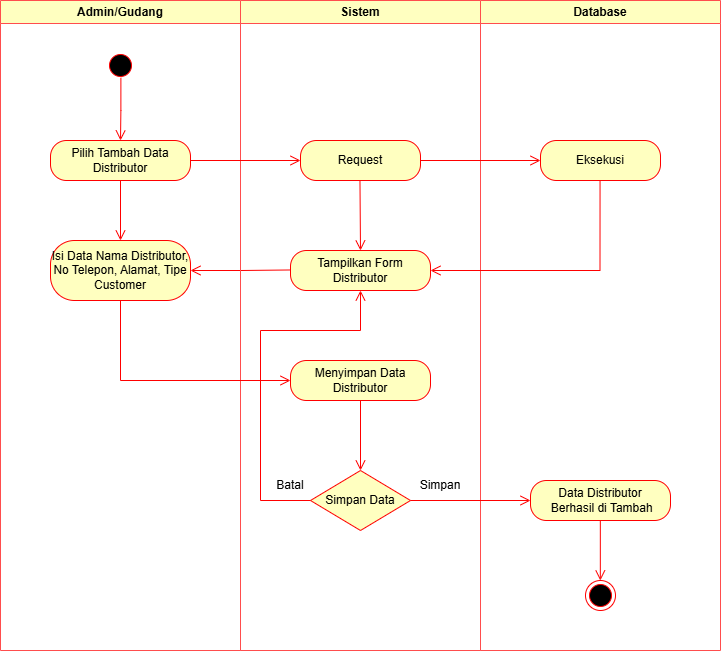

The diagram above was exported from draw.io. Its source (the exported page's mxGraphModel, read from the mxfile embedded in the PNG):
<mxGraphModel dx="849" dy="696" grid="1" gridSize="10" guides="1" tooltips="1" connect="1" arrows="1" fold="1" page="1" pageScale="1" pageWidth="827" pageHeight="1169" math="0" shadow="0">
  <root>
    <mxCell id="0" />
    <mxCell id="1" parent="0" />
    <mxCell id="ee8p8ljE517x93Yb8nL1-24" value="Admin/Gudang" style="swimlane;whiteSpace=wrap;html=1;strokeColor=#FF4D4D;fillColor=#FFFFC0;" parent="1" vertex="1">
      <mxGeometry x="50" y="50" width="240" height="650" as="geometry">
        <mxRectangle x="120" y="50" width="140" height="30" as="alternateBounds" />
      </mxGeometry>
    </mxCell>
    <mxCell id="zFffDVmupzQIJR3KWeRZ-2" value="Isi Data Nama Distributor, No Telepon, Alamat, Tipe Customer" style="rounded=1;whiteSpace=wrap;html=1;arcSize=40;fontColor=#000000;fillColor=#ffffc0;strokeColor=#ff0000;" vertex="1" parent="ee8p8ljE517x93Yb8nL1-24">
      <mxGeometry x="50" y="240" width="140" height="60" as="geometry" />
    </mxCell>
    <mxCell id="zFffDVmupzQIJR3KWeRZ-3" value="" style="edgeStyle=orthogonalEdgeStyle;html=1;verticalAlign=bottom;endArrow=open;endSize=8;strokeColor=#ff0000;rounded=0;exitX=0;exitY=0.5;exitDx=0;exitDy=0;" edge="1" parent="ee8p8ljE517x93Yb8nL1-24">
      <mxGeometry relative="1" as="geometry">
        <mxPoint x="190" y="270" as="targetPoint" />
        <mxPoint x="290" y="269.47" as="sourcePoint" />
      </mxGeometry>
    </mxCell>
    <mxCell id="ee8p8ljE517x93Yb8nL1-25" value="Sistem" style="swimlane;whiteSpace=wrap;html=1;strokeColor=#FF4D4D;fillColor=#FFFFC0;" parent="1" vertex="1">
      <mxGeometry x="290" y="50" width="240" height="650" as="geometry" />
    </mxCell>
    <mxCell id="zFffDVmupzQIJR3KWeRZ-1" value="Tampilkan Form Distributor" style="rounded=1;whiteSpace=wrap;html=1;arcSize=40;fontColor=#000000;fillColor=#ffffc0;strokeColor=#ff0000;" vertex="1" parent="ee8p8ljE517x93Yb8nL1-25">
      <mxGeometry x="50" y="250" width="140" height="40" as="geometry" />
    </mxCell>
    <mxCell id="zFffDVmupzQIJR3KWeRZ-4" value="Menyimpan Data&lt;div&gt;Distributor&lt;/div&gt;" style="rounded=1;whiteSpace=wrap;html=1;arcSize=40;fontColor=#000000;fillColor=#ffffc0;strokeColor=#ff0000;" vertex="1" parent="ee8p8ljE517x93Yb8nL1-25">
      <mxGeometry x="50" y="360" width="140" height="40" as="geometry" />
    </mxCell>
    <mxCell id="ee8p8ljE517x93Yb8nL1-13" value="Simpan Data" style="rhombus;whiteSpace=wrap;html=1;fontColor=#000000;fillColor=#ffffc0;strokeColor=#ff0000;" parent="ee8p8ljE517x93Yb8nL1-25" vertex="1">
      <mxGeometry x="70" y="470" width="100" height="60" as="geometry" />
    </mxCell>
    <mxCell id="zFffDVmupzQIJR3KWeRZ-6" value="" style="edgeStyle=orthogonalEdgeStyle;html=1;verticalAlign=bottom;endArrow=open;endSize=8;strokeColor=#ff0000;rounded=0;exitX=0.5;exitY=1;exitDx=0;exitDy=0;entryX=0.5;entryY=0;entryDx=0;entryDy=0;" edge="1" parent="ee8p8ljE517x93Yb8nL1-25" source="zFffDVmupzQIJR3KWeRZ-4" target="ee8p8ljE517x93Yb8nL1-13">
      <mxGeometry relative="1" as="geometry">
        <mxPoint x="-30" y="290" as="targetPoint" />
        <mxPoint x="70" y="289.47" as="sourcePoint" />
      </mxGeometry>
    </mxCell>
    <mxCell id="zFffDVmupzQIJR3KWeRZ-7" value="" style="edgeStyle=orthogonalEdgeStyle;html=1;verticalAlign=bottom;endArrow=open;endSize=8;strokeColor=#ff0000;rounded=0;exitX=0;exitY=0.5;exitDx=0;exitDy=0;entryX=0.5;entryY=1;entryDx=0;entryDy=0;" edge="1" parent="ee8p8ljE517x93Yb8nL1-25" source="ee8p8ljE517x93Yb8nL1-13" target="zFffDVmupzQIJR3KWeRZ-1">
      <mxGeometry relative="1" as="geometry">
        <mxPoint x="-20" y="300" as="targetPoint" />
        <mxPoint x="80" y="299.47" as="sourcePoint" />
        <Array as="points">
          <mxPoint x="20" y="500" />
          <mxPoint x="20" y="330" />
          <mxPoint x="120" y="330" />
        </Array>
      </mxGeometry>
    </mxCell>
    <mxCell id="ee8p8ljE517x93Yb8nL1-30" value="Batal" style="text;html=1;align=center;verticalAlign=middle;whiteSpace=wrap;rounded=0;" parent="ee8p8ljE517x93Yb8nL1-25" vertex="1">
      <mxGeometry x="20" y="470" width="60" height="30" as="geometry" />
    </mxCell>
    <mxCell id="ee8p8ljE517x93Yb8nL1-31" value="Simpan" style="text;html=1;align=center;verticalAlign=middle;whiteSpace=wrap;rounded=0;" parent="ee8p8ljE517x93Yb8nL1-25" vertex="1">
      <mxGeometry x="170" y="470" width="60" height="30" as="geometry" />
    </mxCell>
    <mxCell id="zFffDVmupzQIJR3KWeRZ-13" value="" style="edgeStyle=orthogonalEdgeStyle;html=1;verticalAlign=bottom;endArrow=open;endSize=8;strokeColor=#ff0000;rounded=0;exitX=0.5;exitY=1;exitDx=0;exitDy=0;entryX=0.5;entryY=0;entryDx=0;entryDy=0;" edge="1" parent="ee8p8ljE517x93Yb8nL1-25" target="zFffDVmupzQIJR3KWeRZ-1">
      <mxGeometry relative="1" as="geometry">
        <mxPoint x="119.47000000000003" y="240" as="targetPoint" />
        <mxPoint x="119.47000000000003" y="180" as="sourcePoint" />
      </mxGeometry>
    </mxCell>
    <mxCell id="ee8p8ljE517x93Yb8nL1-26" value="Database" style="swimlane;whiteSpace=wrap;html=1;strokeColor=#FF4D4D;fillColor=#FFFFC0;" parent="1" vertex="1">
      <mxGeometry x="530" y="50" width="240" height="650" as="geometry" />
    </mxCell>
    <mxCell id="ee8p8ljE517x93Yb8nL1-27" value="" style="ellipse;html=1;shape=startState;fillColor=#000000;strokeColor=#ff0000;" parent="ee8p8ljE517x93Yb8nL1-26" vertex="1">
      <mxGeometry x="-375" y="50" width="30" height="30" as="geometry" />
    </mxCell>
    <mxCell id="ee8p8ljE517x93Yb8nL1-28" value="" style="edgeStyle=orthogonalEdgeStyle;html=1;verticalAlign=bottom;endArrow=open;endSize=8;strokeColor=#ff0000;rounded=0;exitX=0.513;exitY=0.91;exitDx=0;exitDy=0;exitPerimeter=0;" parent="ee8p8ljE517x93Yb8nL1-26" source="ee8p8ljE517x93Yb8nL1-27" edge="1">
      <mxGeometry relative="1" as="geometry">
        <mxPoint x="-360" y="140" as="targetPoint" />
        <mxPoint x="-350" y="110" as="sourcePoint" />
      </mxGeometry>
    </mxCell>
    <mxCell id="ee8p8ljE517x93Yb8nL1-4" value="Pilih Tambah Data Distributor" style="rounded=1;whiteSpace=wrap;html=1;arcSize=40;fontColor=#000000;fillColor=#ffffc0;strokeColor=#ff0000;" parent="ee8p8ljE517x93Yb8nL1-26" vertex="1">
      <mxGeometry x="-430" y="140" width="140" height="40" as="geometry" />
    </mxCell>
    <mxCell id="ee8p8ljE517x93Yb8nL1-22" value="" style="edgeStyle=orthogonalEdgeStyle;html=1;verticalAlign=bottom;endArrow=open;endSize=8;strokeColor=#ff0000;rounded=0;exitX=1;exitY=0.5;exitDx=0;exitDy=0;entryX=0;entryY=0.5;entryDx=0;entryDy=0;" parent="ee8p8ljE517x93Yb8nL1-26" source="ee8p8ljE517x93Yb8nL1-4" target="ee8p8ljE517x93Yb8nL1-20" edge="1">
      <mxGeometry relative="1" as="geometry">
        <mxPoint x="-250" y="230" as="targetPoint" />
        <mxPoint x="-250.00000000000023" y="170" as="sourcePoint" />
      </mxGeometry>
    </mxCell>
    <mxCell id="ee8p8ljE517x93Yb8nL1-23" value="" style="edgeStyle=orthogonalEdgeStyle;html=1;verticalAlign=bottom;endArrow=open;endSize=8;strokeColor=#ff0000;rounded=0;exitX=1;exitY=0.5;exitDx=0;exitDy=0;" parent="ee8p8ljE517x93Yb8nL1-26" source="ee8p8ljE517x93Yb8nL1-20" target="ee8p8ljE517x93Yb8nL1-17" edge="1">
      <mxGeometry relative="1" as="geometry">
        <mxPoint x="50" y="160" as="targetPoint" />
        <mxPoint x="-50" y="200" as="sourcePoint" />
      </mxGeometry>
    </mxCell>
    <mxCell id="ee8p8ljE517x93Yb8nL1-20" value="Request" style="rounded=1;whiteSpace=wrap;html=1;arcSize=40;fontColor=#000000;fillColor=#ffffc0;strokeColor=#ff0000;" parent="ee8p8ljE517x93Yb8nL1-26" vertex="1">
      <mxGeometry x="-180" y="140" width="120" height="40" as="geometry" />
    </mxCell>
    <mxCell id="ee8p8ljE517x93Yb8nL1-17" value="Eksekusi" style="rounded=1;whiteSpace=wrap;html=1;arcSize=40;fontColor=#000000;fillColor=#ffffc0;strokeColor=#ff0000;" parent="ee8p8ljE517x93Yb8nL1-26" vertex="1">
      <mxGeometry x="60" y="140" width="120" height="40" as="geometry" />
    </mxCell>
    <mxCell id="ee8p8ljE517x93Yb8nL1-19" value="" style="edgeStyle=orthogonalEdgeStyle;html=1;verticalAlign=bottom;endArrow=open;endSize=8;strokeColor=#ff0000;rounded=0;entryX=1;entryY=0.5;entryDx=0;entryDy=0;" parent="ee8p8ljE517x93Yb8nL1-26" edge="1" target="zFffDVmupzQIJR3KWeRZ-1">
      <mxGeometry relative="1" as="geometry">
        <mxPoint x="120" y="270" as="targetPoint" />
        <mxPoint x="119.54999999999973" y="180" as="sourcePoint" />
        <Array as="points">
          <mxPoint x="119" y="270" />
        </Array>
      </mxGeometry>
    </mxCell>
    <mxCell id="zFffDVmupzQIJR3KWeRZ-9" value="Data Distributor&lt;div&gt;&amp;nbsp;Berhasil di Tambah&lt;/div&gt;" style="rounded=1;whiteSpace=wrap;html=1;arcSize=40;fontColor=#000000;fillColor=#ffffc0;strokeColor=#ff0000;" vertex="1" parent="ee8p8ljE517x93Yb8nL1-26">
      <mxGeometry x="50" y="480" width="140" height="40" as="geometry" />
    </mxCell>
    <mxCell id="zFffDVmupzQIJR3KWeRZ-5" value="" style="edgeStyle=orthogonalEdgeStyle;html=1;verticalAlign=bottom;endArrow=open;endSize=8;strokeColor=#ff0000;rounded=0;exitX=0.5;exitY=1;exitDx=0;exitDy=0;entryX=0;entryY=0.5;entryDx=0;entryDy=0;" edge="1" parent="1" source="zFffDVmupzQIJR3KWeRZ-2" target="zFffDVmupzQIJR3KWeRZ-4">
      <mxGeometry relative="1" as="geometry">
        <mxPoint x="250" y="330" as="targetPoint" />
        <mxPoint x="350" y="329.47" as="sourcePoint" />
      </mxGeometry>
    </mxCell>
    <mxCell id="zFffDVmupzQIJR3KWeRZ-11" value="" style="edgeStyle=orthogonalEdgeStyle;html=1;verticalAlign=bottom;endArrow=open;endSize=8;strokeColor=#ff0000;rounded=0;exitX=1;exitY=0.5;exitDx=0;exitDy=0;entryX=0;entryY=0.5;entryDx=0;entryDy=0;" edge="1" parent="1" source="ee8p8ljE517x93Yb8nL1-13" target="zFffDVmupzQIJR3KWeRZ-9">
      <mxGeometry relative="1" as="geometry">
        <mxPoint x="420" y="530" as="targetPoint" />
        <mxPoint x="420" y="460" as="sourcePoint" />
      </mxGeometry>
    </mxCell>
    <mxCell id="zFffDVmupzQIJR3KWeRZ-12" value="" style="edgeStyle=orthogonalEdgeStyle;html=1;verticalAlign=bottom;endArrow=open;endSize=8;strokeColor=#ff0000;rounded=0;exitX=0.5;exitY=1;exitDx=0;exitDy=0;entryX=0.5;entryY=0;entryDx=0;entryDy=0;" edge="1" parent="1" source="ee8p8ljE517x93Yb8nL1-4" target="zFffDVmupzQIJR3KWeRZ-2">
      <mxGeometry relative="1" as="geometry">
        <mxPoint x="360" y="220" as="targetPoint" />
        <mxPoint x="250" y="220" as="sourcePoint" />
      </mxGeometry>
    </mxCell>
    <mxCell id="ee8p8ljE517x93Yb8nL1-9" value="" style="ellipse;html=1;shape=endState;fillColor=#000000;strokeColor=#ff0000;" parent="1" vertex="1">
      <mxGeometry x="635" y="630" width="30" height="30" as="geometry" />
    </mxCell>
    <mxCell id="ee8p8ljE517x93Yb8nL1-8" value="" style="edgeStyle=orthogonalEdgeStyle;html=1;verticalAlign=bottom;endArrow=open;endSize=8;strokeColor=#ff0000;rounded=0;" parent="1" edge="1">
      <mxGeometry relative="1" as="geometry">
        <mxPoint x="649.83" y="630" as="targetPoint" />
        <mxPoint x="649.8299999999998" y="570" as="sourcePoint" />
      </mxGeometry>
    </mxCell>
  </root>
</mxGraphModel>